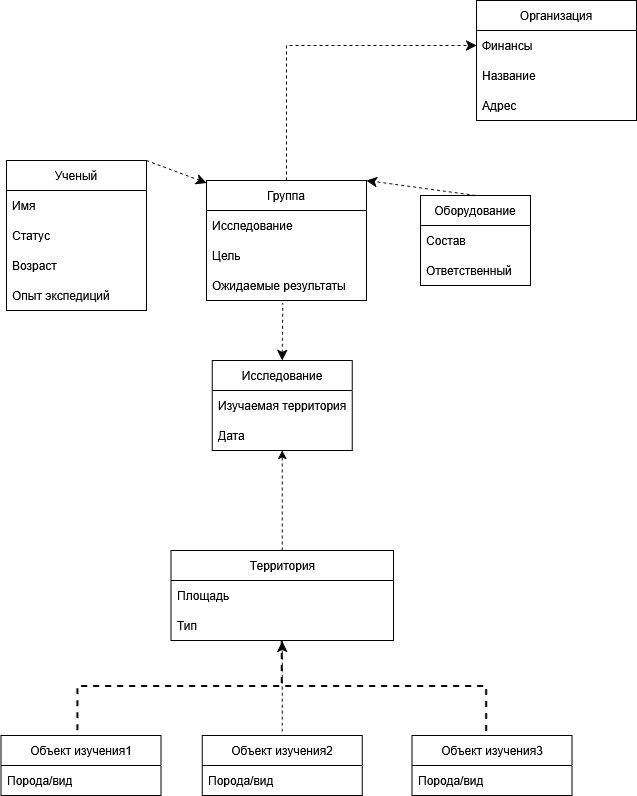

The diagram above was exported from draw.io. Its source (the exported page's mxGraphModel, read from the mxfile embedded in the PNG):
<mxGraphModel dx="1426" dy="1049" grid="1" gridSize="10" guides="1" tooltips="1" connect="1" arrows="1" fold="1" page="1" pageScale="1" pageWidth="827" pageHeight="1169" math="0" shadow="0">
  <root>
    <mxCell id="0" />
    <mxCell id="1" parent="0" />
    <mxCell id="Mrc47c8ytqqitGiw4JVG-3" parent="1" style="swimlane;fontStyle=0;childLayout=stackLayout;horizontal=1;startSize=30;horizontalStack=0;resizeParent=1;resizeParentMax=0;resizeLast=0;collapsible=1;marginBottom=0;whiteSpace=wrap;html=1;" value="Организация" vertex="1">
      <mxGeometry height="120" width="160" x="360" y="90" as="geometry" />
    </mxCell>
    <mxCell id="Mrc47c8ytqqitGiw4JVG-4" parent="Mrc47c8ytqqitGiw4JVG-3" style="text;strokeColor=none;fillColor=none;align=left;verticalAlign=middle;spacingLeft=4;spacingRight=4;overflow=hidden;points=[[0,0.5],[1,0.5]];portConstraint=eastwest;rotatable=0;whiteSpace=wrap;html=1;" value="Финансы" vertex="1">
      <mxGeometry height="30" width="160" y="30" as="geometry" />
    </mxCell>
    <mxCell id="Mrc47c8ytqqitGiw4JVG-5" parent="Mrc47c8ytqqitGiw4JVG-3" style="text;strokeColor=none;fillColor=none;align=left;verticalAlign=middle;spacingLeft=4;spacingRight=4;overflow=hidden;points=[[0,0.5],[1,0.5]];portConstraint=eastwest;rotatable=0;whiteSpace=wrap;html=1;" value="&lt;div&gt;Название&lt;/div&gt;" vertex="1">
      <mxGeometry height="30" width="160" y="60" as="geometry" />
    </mxCell>
    <mxCell id="2tAgQRGQ2ST-_K6tnzHS-1" parent="Mrc47c8ytqqitGiw4JVG-3" style="text;strokeColor=none;fillColor=none;align=left;verticalAlign=middle;spacingLeft=4;spacingRight=4;overflow=hidden;points=[[0,0.5],[1,0.5]];portConstraint=eastwest;rotatable=0;whiteSpace=wrap;html=1;" value="&lt;div&gt;Адрес&lt;/div&gt;" vertex="1">
      <mxGeometry height="30" width="160" y="90" as="geometry" />
    </mxCell>
    <mxCell id="Mrc47c8ytqqitGiw4JVG-75" edge="1" parent="1" source="Mrc47c8ytqqitGiw4JVG-7" style="edgeStyle=orthogonalEdgeStyle;rounded=0;orthogonalLoop=1;jettySize=auto;html=1;exitX=0.5;exitY=0;exitDx=0;exitDy=0;fontSize=12;startSize=8;endSize=8;dashed=1;entryX=0;entryY=0.5;entryDx=0;entryDy=0;" target="Mrc47c8ytqqitGiw4JVG-4">
      <mxGeometry relative="1" as="geometry">
        <mxPoint x="250" y="165" as="targetPoint" />
      </mxGeometry>
    </mxCell>
    <mxCell id="Mrc47c8ytqqitGiw4JVG-7" parent="1" style="swimlane;fontStyle=0;childLayout=stackLayout;horizontal=1;startSize=30;horizontalStack=0;resizeParent=1;resizeParentMax=0;resizeLast=0;collapsible=1;marginBottom=0;whiteSpace=wrap;html=1;" value="Группа" vertex="1">
      <mxGeometry height="120" width="160" x="90" y="270" as="geometry" />
    </mxCell>
    <mxCell id="Mrc47c8ytqqitGiw4JVG-8" parent="Mrc47c8ytqqitGiw4JVG-7" style="text;strokeColor=none;fillColor=none;align=left;verticalAlign=middle;spacingLeft=4;spacingRight=4;overflow=hidden;points=[[0,0.5],[1,0.5]];portConstraint=eastwest;rotatable=0;whiteSpace=wrap;html=1;" value="Исследование" vertex="1">
      <mxGeometry height="30" width="160" y="30" as="geometry" />
    </mxCell>
    <mxCell id="Mrc47c8ytqqitGiw4JVG-9" parent="Mrc47c8ytqqitGiw4JVG-7" style="text;strokeColor=none;fillColor=none;align=left;verticalAlign=middle;spacingLeft=4;spacingRight=4;overflow=hidden;points=[[0,0.5],[1,0.5]];portConstraint=eastwest;rotatable=0;whiteSpace=wrap;html=1;" value="Цель" vertex="1">
      <mxGeometry height="30" width="160" y="60" as="geometry" />
    </mxCell>
    <mxCell id="Mrc47c8ytqqitGiw4JVG-10" parent="Mrc47c8ytqqitGiw4JVG-7" style="text;strokeColor=none;fillColor=none;align=left;verticalAlign=middle;spacingLeft=4;spacingRight=4;overflow=hidden;points=[[0,0.5],[1,0.5]];portConstraint=eastwest;rotatable=0;whiteSpace=wrap;html=1;" value="Ожидаемые результаты" vertex="1">
      <mxGeometry height="30" width="160" y="90" as="geometry" />
    </mxCell>
    <mxCell id="Mrc47c8ytqqitGiw4JVG-36" parent="1" style="swimlane;fontStyle=0;childLayout=stackLayout;horizontal=1;startSize=30;horizontalStack=0;resizeParent=1;resizeParentMax=0;resizeLast=0;collapsible=1;marginBottom=0;whiteSpace=wrap;html=1;" value="&lt;div&gt;Ученый&lt;/div&gt;" vertex="1">
      <mxGeometry height="150" width="140" x="-110" y="250" as="geometry" />
    </mxCell>
    <mxCell id="Mrc47c8ytqqitGiw4JVG-40" parent="Mrc47c8ytqqitGiw4JVG-36" style="text;strokeColor=none;fillColor=none;align=left;verticalAlign=middle;spacingLeft=4;spacingRight=4;overflow=hidden;points=[[0,0.5],[1,0.5]];portConstraint=eastwest;rotatable=0;whiteSpace=wrap;html=1;" value="Имя" vertex="1">
      <mxGeometry height="30" width="140" y="30" as="geometry" />
    </mxCell>
    <mxCell id="Mrc47c8ytqqitGiw4JVG-37" parent="Mrc47c8ytqqitGiw4JVG-36" style="text;strokeColor=none;fillColor=none;align=left;verticalAlign=middle;spacingLeft=4;spacingRight=4;overflow=hidden;points=[[0,0.5],[1,0.5]];portConstraint=eastwest;rotatable=0;whiteSpace=wrap;html=1;" value="Статус" vertex="1">
      <mxGeometry height="30" width="140" y="60" as="geometry" />
    </mxCell>
    <mxCell id="Mrc47c8ytqqitGiw4JVG-38" parent="Mrc47c8ytqqitGiw4JVG-36" style="text;strokeColor=none;fillColor=none;align=left;verticalAlign=middle;spacingLeft=4;spacingRight=4;overflow=hidden;points=[[0,0.5],[1,0.5]];portConstraint=eastwest;rotatable=0;whiteSpace=wrap;html=1;" value="&lt;div&gt;Возраст&lt;/div&gt;" vertex="1">
      <mxGeometry height="30" width="140" y="90" as="geometry" />
    </mxCell>
    <mxCell id="Mrc47c8ytqqitGiw4JVG-39" parent="Mrc47c8ytqqitGiw4JVG-36" style="text;strokeColor=none;fillColor=none;align=left;verticalAlign=middle;spacingLeft=4;spacingRight=4;overflow=hidden;points=[[0,0.5],[1,0.5]];portConstraint=eastwest;rotatable=0;whiteSpace=wrap;html=1;" value="Опыт экспедиций" vertex="1">
      <mxGeometry height="30" width="140" y="120" as="geometry" />
    </mxCell>
    <mxCell id="2tAgQRGQ2ST-_K6tnzHS-7" edge="1" parent="1" source="Mrc47c8ytqqitGiw4JVG-49" style="edgeStyle=orthogonalEdgeStyle;rounded=0;orthogonalLoop=1;jettySize=auto;html=1;dashed=1;" target="2tAgQRGQ2ST-_K6tnzHS-2">
      <mxGeometry relative="1" as="geometry" />
    </mxCell>
    <mxCell id="Mrc47c8ytqqitGiw4JVG-49" parent="1" style="swimlane;fontStyle=0;childLayout=stackLayout;horizontal=1;startSize=30;horizontalStack=0;resizeParent=1;resizeParentMax=0;resizeLast=0;collapsible=1;marginBottom=0;whiteSpace=wrap;html=1;" value="Территория" vertex="1">
      <mxGeometry height="90" width="222.5" x="54.5" y="640" as="geometry" />
    </mxCell>
    <mxCell id="Mrc47c8ytqqitGiw4JVG-50" parent="Mrc47c8ytqqitGiw4JVG-49" style="text;strokeColor=none;fillColor=none;align=left;verticalAlign=middle;spacingLeft=4;spacingRight=4;overflow=hidden;points=[[0,0.5],[1,0.5]];portConstraint=eastwest;rotatable=0;whiteSpace=wrap;html=1;" value="Площадь" vertex="1">
      <mxGeometry height="30" width="222.5" y="30" as="geometry" />
    </mxCell>
    <mxCell id="Mrc47c8ytqqitGiw4JVG-51" parent="Mrc47c8ytqqitGiw4JVG-49" style="text;strokeColor=none;fillColor=none;align=left;verticalAlign=middle;spacingLeft=4;spacingRight=4;overflow=hidden;points=[[0,0.5],[1,0.5]];portConstraint=eastwest;rotatable=0;whiteSpace=wrap;html=1;" value="Тип" vertex="1">
      <mxGeometry height="30" width="222.5" y="60" as="geometry" />
    </mxCell>
    <mxCell id="Mrc47c8ytqqitGiw4JVG-53" parent="1" style="swimlane;fontStyle=0;childLayout=stackLayout;horizontal=1;startSize=30;horizontalStack=0;resizeParent=1;resizeParentMax=0;resizeLast=0;collapsible=1;marginBottom=0;whiteSpace=wrap;html=1;" value="Объект изучения1" vertex="1">
      <mxGeometry height="60" width="160" x="-115.5" y="825" as="geometry" />
    </mxCell>
    <mxCell id="Mrc47c8ytqqitGiw4JVG-55" parent="Mrc47c8ytqqitGiw4JVG-53" style="text;strokeColor=none;fillColor=none;align=left;verticalAlign=middle;spacingLeft=4;spacingRight=4;overflow=hidden;points=[[0,0.5],[1,0.5]];portConstraint=eastwest;rotatable=0;whiteSpace=wrap;html=1;" value="Порода/вид" vertex="1">
      <mxGeometry height="30" width="160" y="30" as="geometry" />
    </mxCell>
    <mxCell id="Mrc47c8ytqqitGiw4JVG-57" parent="1" style="swimlane;fontStyle=0;childLayout=stackLayout;horizontal=1;startSize=30;horizontalStack=0;resizeParent=1;resizeParentMax=0;resizeLast=0;collapsible=1;marginBottom=0;whiteSpace=wrap;html=1;" value="Объект изучения2" vertex="1">
      <mxGeometry height="60" width="160" x="85.75" y="825" as="geometry" />
    </mxCell>
    <mxCell id="Mrc47c8ytqqitGiw4JVG-59" parent="Mrc47c8ytqqitGiw4JVG-57" style="text;strokeColor=none;fillColor=none;align=left;verticalAlign=middle;spacingLeft=4;spacingRight=4;overflow=hidden;points=[[0,0.5],[1,0.5]];portConstraint=eastwest;rotatable=0;whiteSpace=wrap;html=1;" value="Порода/вид" vertex="1">
      <mxGeometry height="30" width="160" y="30" as="geometry" />
    </mxCell>
    <mxCell id="Mrc47c8ytqqitGiw4JVG-61" parent="1" style="swimlane;fontStyle=0;childLayout=stackLayout;horizontal=1;startSize=30;horizontalStack=0;resizeParent=1;resizeParentMax=0;resizeLast=0;collapsible=1;marginBottom=0;whiteSpace=wrap;html=1;" value="Объект изучения3" vertex="1">
      <mxGeometry height="60" width="160" x="295.5" y="825" as="geometry" />
    </mxCell>
    <mxCell id="Mrc47c8ytqqitGiw4JVG-63" parent="Mrc47c8ytqqitGiw4JVG-61" style="text;strokeColor=none;fillColor=none;align=left;verticalAlign=middle;spacingLeft=4;spacingRight=4;overflow=hidden;points=[[0,0.5],[1,0.5]];portConstraint=eastwest;rotatable=0;whiteSpace=wrap;html=1;" value="Порода/вид" vertex="1">
      <mxGeometry height="30" width="160" y="30" as="geometry" />
    </mxCell>
    <mxCell id="Mrc47c8ytqqitGiw4JVG-65" parent="1" style="strokeWidth=2;html=1;shape=mxgraph.flowchart.annotation_2;align=left;labelPosition=right;pointerEvents=1;direction=south;dashed=1;" value="" vertex="1">
      <mxGeometry height="90" width="408.75" x="-38.62" y="731" as="geometry" />
    </mxCell>
    <mxCell id="Mrc47c8ytqqitGiw4JVG-67" edge="1" parent="1" source="Mrc47c8ytqqitGiw4JVG-65" style="edgeStyle=none;curved=1;rounded=0;orthogonalLoop=1;jettySize=auto;html=1;exitX=1;exitY=0.5;exitDx=0;exitDy=0;exitPerimeter=0;entryX=0;entryY=0.5;entryDx=0;entryDy=0;entryPerimeter=0;fontSize=12;startSize=8;endSize=8;dashed=1;" target="Mrc47c8ytqqitGiw4JVG-65">
      <mxGeometry relative="1" as="geometry" />
    </mxCell>
    <mxCell id="Mrc47c8ytqqitGiw4JVG-68" parent="1" style="swimlane;fontStyle=0;childLayout=stackLayout;horizontal=1;startSize=30;horizontalStack=0;resizeParent=1;resizeParentMax=0;resizeLast=0;collapsible=1;marginBottom=0;whiteSpace=wrap;html=1;" value="Оборудование" vertex="1">
      <mxGeometry height="90" width="110" x="304" y="285" as="geometry" />
    </mxCell>
    <mxCell id="Mrc47c8ytqqitGiw4JVG-69" parent="Mrc47c8ytqqitGiw4JVG-68" style="text;strokeColor=none;fillColor=none;align=left;verticalAlign=middle;spacingLeft=4;spacingRight=4;overflow=hidden;points=[[0,0.5],[1,0.5]];portConstraint=eastwest;rotatable=0;whiteSpace=wrap;html=1;" value="Состав" vertex="1">
      <mxGeometry height="30" width="110" y="30" as="geometry" />
    </mxCell>
    <mxCell id="Mrc47c8ytqqitGiw4JVG-70" parent="Mrc47c8ytqqitGiw4JVG-68" style="text;strokeColor=none;fillColor=none;align=left;verticalAlign=middle;spacingLeft=4;spacingRight=4;overflow=hidden;points=[[0,0.5],[1,0.5]];portConstraint=eastwest;rotatable=0;whiteSpace=wrap;html=1;" value="Ответственный" vertex="1">
      <mxGeometry height="30" width="110" y="60" as="geometry" />
    </mxCell>
    <mxCell id="Mrc47c8ytqqitGiw4JVG-73" edge="1" parent="1" source="Mrc47c8ytqqitGiw4JVG-68" style="edgeStyle=none;curved=1;rounded=0;orthogonalLoop=1;jettySize=auto;html=1;exitX=0.5;exitY=0;exitDx=0;exitDy=0;entryX=1;entryY=0;entryDx=0;entryDy=0;fontSize=12;startSize=8;endSize=8;dashed=1;" target="Mrc47c8ytqqitGiw4JVG-7">
      <mxGeometry relative="1" as="geometry" />
    </mxCell>
    <mxCell id="Mrc47c8ytqqitGiw4JVG-81" edge="1" parent="1" source="2tAgQRGQ2ST-_K6tnzHS-2" style="endArrow=none;startArrow=classic;html=1;rounded=0;fontSize=12;startSize=8;endSize=8;curved=1;entryX=0.477;entryY=1.083;entryDx=0;entryDy=0;entryPerimeter=0;dashed=1;endFill=0;exitX=0.5;exitY=0;exitDx=0;exitDy=0;" target="Mrc47c8ytqqitGiw4JVG-10" value="">
      <mxGeometry height="50" relative="1" width="50" as="geometry">
        <mxPoint x="200" y="440" as="sourcePoint" />
        <mxPoint x="250" y="490" as="targetPoint" />
      </mxGeometry>
    </mxCell>
    <mxCell id="Mrc47c8ytqqitGiw4JVG-82" edge="1" parent="1" style="edgeStyle=none;curved=1;rounded=0;orthogonalLoop=1;jettySize=auto;html=1;exitX=1;exitY=0.5;exitDx=0;exitDy=0;fontSize=12;startSize=8;endSize=8;entryX=0;entryY=0.5;entryDx=0;entryDy=0;dashed=1;">
      <mxGeometry relative="1" as="geometry">
        <mxPoint x="30" y="250" as="sourcePoint" />
        <mxPoint x="90.00000000000023" y="272.5" as="targetPoint" />
      </mxGeometry>
    </mxCell>
    <mxCell id="2tAgQRGQ2ST-_K6tnzHS-2" parent="1" style="swimlane;fontStyle=0;childLayout=stackLayout;horizontal=1;startSize=30;horizontalStack=0;resizeParent=1;resizeParentMax=0;resizeLast=0;collapsible=1;marginBottom=0;whiteSpace=wrap;html=1;" value="Исследование" vertex="1">
      <mxGeometry height="90" width="140" x="95.75" y="450" as="geometry" />
    </mxCell>
    <mxCell id="2tAgQRGQ2ST-_K6tnzHS-3" parent="2tAgQRGQ2ST-_K6tnzHS-2" style="text;strokeColor=none;fillColor=none;align=left;verticalAlign=middle;spacingLeft=4;spacingRight=4;overflow=hidden;points=[[0,0.5],[1,0.5]];portConstraint=eastwest;rotatable=0;whiteSpace=wrap;html=1;" value="Изучаемая территория" vertex="1">
      <mxGeometry height="30" width="140" y="30" as="geometry" />
    </mxCell>
    <mxCell id="2tAgQRGQ2ST-_K6tnzHS-4" parent="2tAgQRGQ2ST-_K6tnzHS-2" style="text;strokeColor=none;fillColor=none;align=left;verticalAlign=middle;spacingLeft=4;spacingRight=4;overflow=hidden;points=[[0,0.5],[1,0.5]];portConstraint=eastwest;rotatable=0;whiteSpace=wrap;html=1;" value="Дата" vertex="1">
      <mxGeometry height="30" width="140" y="60" as="geometry" />
    </mxCell>
  </root>
</mxGraphModel>